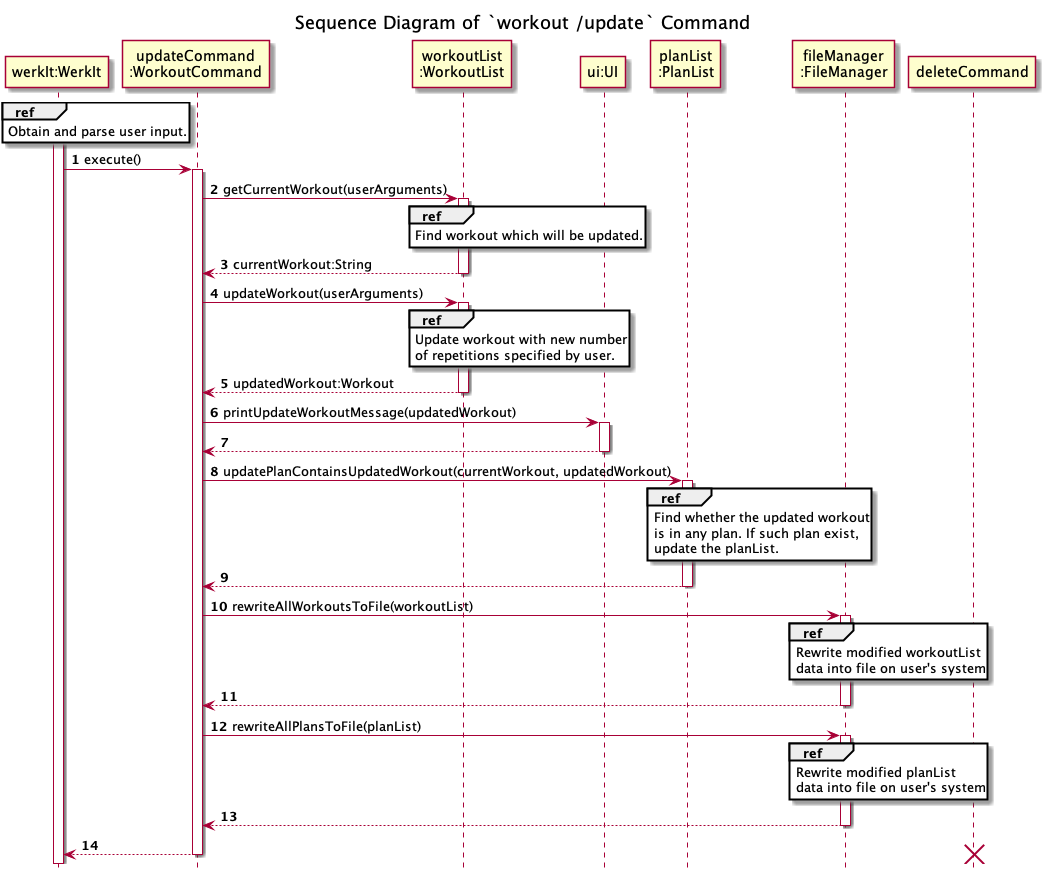

The diagram above was rendered by PlantUML. Its source (embedded in the PNG):
@startuml
'https://plantuml.com/sequence-diagram
!include ../../Style.puml

autonumber

title Sequence Diagram of `workout /update` Command
hide footbox

participant "werkIt:WerkIt" AS WerkIt
participant "updateCommand\n:WorkoutCommand" AS updateCommand
participant "workoutList\n:WorkoutList" AS WorkoutList
participant "ui:UI" AS UI2
participant "planList\n:PlanList" AS PlanList
participant "fileManager\n:FileManager" as FileManager

activate WerkIt
ref over WerkIt
Obtain and parse user input.
end

WerkIt -> updateCommand : execute()
activate updateCommand
updateCommand -> WorkoutList : getCurrentWorkout(userArguments)
activate WorkoutList
ref over WorkoutList
Find workout which will be updated.
end
updateCommand <-- WorkoutList : currentWorkout:String
deactivate WorkoutList

updateCommand -> WorkoutList : updateWorkout(userArguments)
activate WorkoutList
ref over WorkoutList
Update workout with new number
of repetitions specified by user.
end
updateCommand <-- WorkoutList : updatedWorkout:Workout
deactivate WorkoutList

updateCommand -> UI2 : printUpdateWorkoutMessage(updatedWorkout)
activate UI2
updateCommand <-- UI2
deactivate UI2

updateCommand -> PlanList : updatePlanContainsUpdatedWorkout(currentWorkout, updatedWorkout)
activate PlanList
ref over PlanList
Find whether the updated workout
is in any plan. If such plan exist,
update the planList.
end
updateCommand <-- PlanList
deactivate PlanList

updateCommand -> FileManager : rewriteAllWorkoutsToFile(workoutList)
activate FileManager
ref over FileManager
Rewrite modified workoutList
data into file on user's system
end
updateCommand <-- FileManager
deactivate FileManager

updateCommand -> FileManager : rewriteAllPlansToFile(planList)
activate FileManager
ref over FileManager
Rewrite modified planList
data into file on user's system
end
updateCommand <-- FileManager
deactivate FileManager

WerkIt <-- updateCommand
deactivate updateCommand

destroy deleteCommand
@enduml